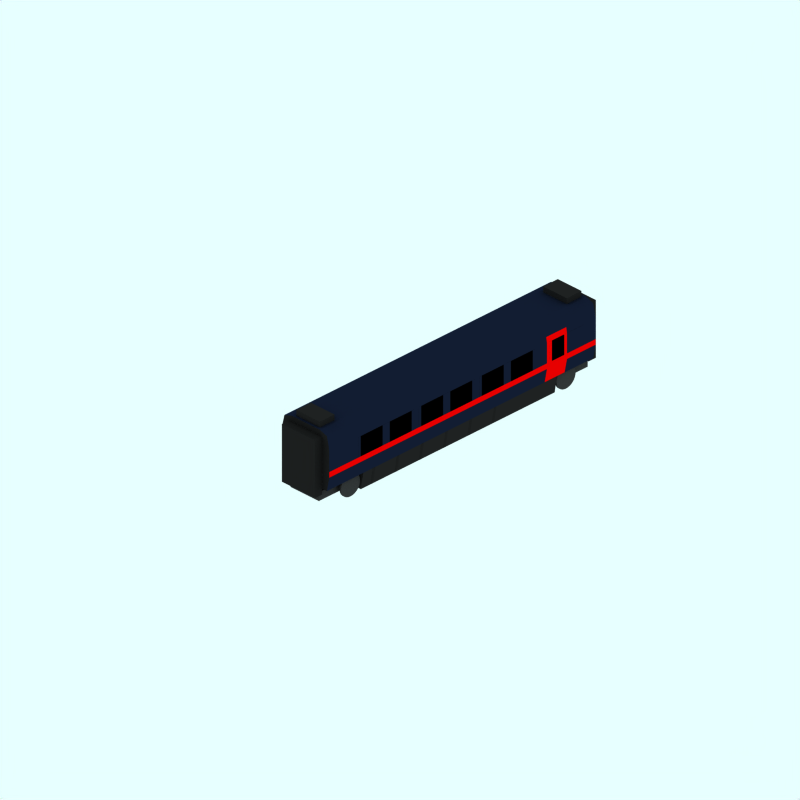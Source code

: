 # Source: br-373-intermediate-gner.blend  (saved by Blender 2.79.0; exported with 4.5.12 LTS)
import bpy
from mathutils import Matrix  # noqa: F401  (used for matrix-valued properties, if any)

bpy.ops.wm.read_factory_settings(use_empty=True)
scene = bpy.context.scene
scene.name = 'Scene'

# ---- collections
col_collection_1 = bpy.data.collections.new('Collection 1'); scene.collection.children.link(col_collection_1)
col_collection_3 = bpy.data.collections.new('Collection 3'); scene.collection.children.link(col_collection_3)
col_collection_3.hide_render = True
col_collection_3.hide_viewport = True

# ---- materials (node trees are filled in below, after node groups)
mat_interior = bpy.data.materials.new('Interior')
mat_interior.alpha_threshold = 0.0
mat_interior.preview_render_type = 'FLAT'
mat_interior.diffuse_color = (0.0, 0.0, 0.0, 1.0)
mat_interior.roughness = 0.5
mat_interior.line_color = (0.0, 0.0, 0.0, 1.0)
mat_darkblue = bpy.data.materials.new('DarkBlue')
mat_darkblue.alpha_threshold = 0.0
mat_darkblue.preview_render_type = 'CUBE'
mat_darkblue.diffuse_color = (0.07843, 0.1137, 0.1961, 1.0)
mat_darkblue.specular_color = (1.0, 0.9999, 0.9999)
mat_darkblue.roughness = 0.5
mat_darkblue.line_color = (0.0, 0.0, 0.0, 1.0)
mat_maincolour2 = bpy.data.materials.new('MainColour2')
mat_maincolour2.alpha_threshold = 0.0
mat_maincolour2.preview_render_type = 'CUBE'
mat_maincolour2.diffuse_color = (1.0, 0.0, 0.0, 1.0)
mat_maincolour2.specular_color = (1.0, 0.9999, 0.9999)
mat_maincolour2.roughness = 0.5
mat_maincolour2.line_color = (0.0, 0.0, 0.0, 1.0)
mat_underframe = bpy.data.materials.new('Underframe')
mat_underframe.alpha_threshold = 0.0
mat_underframe.preview_render_type = 'FLAT'
mat_underframe.diffuse_color = (0.1334, 0.1334, 0.1334, 1.0)
mat_underframe.roughness = 0.5
mat_underframe.line_color = (0.0, 0.0, 0.0, 1.0)
mat_endcoachcolour = bpy.data.materials.new('EndCoachColour')
mat_endcoachcolour.alpha_threshold = 0.0
mat_endcoachcolour.preview_render_type = 'CUBE'
mat_endcoachcolour.diffuse_color = (0.1197, 0.1197, 0.1197, 1.0)
mat_endcoachcolour.specular_color = (1.0, 0.9999, 0.9999)
mat_endcoachcolour.roughness = 0.5
mat_endcoachcolour.line_color = (0.0, 0.0, 0.0, 1.0)
mat_maincolour4 = bpy.data.materials.new('MainColour4')
mat_maincolour4.alpha_threshold = 0.0
mat_maincolour4.preview_render_type = 'CUBE'
mat_maincolour4.diffuse_color = (0.1197, 0.1197, 0.1197, 1.0)
mat_maincolour4.specular_color = (1.0, 0.9999, 0.9999)
mat_maincolour4.roughness = 0.5
mat_maincolour4.line_color = (0.0, 0.0, 0.0, 1.0)
mat_wheel = bpy.data.materials.new('wheel')
mat_wheel.alpha_threshold = 0.0
mat_wheel.preview_render_type = 'FLAT'
mat_wheel.diffuse_color = (0.2144, 0.2144, 0.2144, 1.0)
mat_wheel.roughness = 0.5
mat_wheel.line_color = (0.0, 0.0, 0.0, 1.0)
mat_maincolour3 = bpy.data.materials.new('MainColour3')
mat_maincolour3.alpha_threshold = 0.0
mat_maincolour3.preview_render_type = 'CUBE'
mat_maincolour3.diffuse_color = (0.07843, 0.1137, 0.1961, 1.0)
mat_maincolour3.specular_color = (1.0, 0.9999, 0.9999)
mat_maincolour3.roughness = 0.5
mat_maincolour3.line_color = (0.0, 0.0, 0.0, 1.0)
mat_maincolour1 = bpy.data.materials.new('MainColour1')
mat_maincolour1.alpha_threshold = 0.0
mat_maincolour1.preview_render_type = 'CUBE'
mat_maincolour1.diffuse_color = (1.0, 0.0, 0.0, 1.0)
mat_maincolour1.specular_color = (1.0, 0.9999, 0.9999)
mat_maincolour1.roughness = 0.5
mat_maincolour1.line_color = (0.0, 0.0, 0.0, 1.0)
mat_roofcolour = bpy.data.materials.new('RoofColour')
mat_roofcolour.alpha_threshold = 0.0
mat_roofcolour.preview_render_type = 'CUBE'
mat_roofcolour.diffuse_color = (0.07843, 0.1137, 0.1961, 1.0)
mat_roofcolour.specular_color = (1.0, 0.9999, 0.9999)
mat_roofcolour.roughness = 0.5
mat_roofcolour.line_color = (0.0, 0.0, 0.0, 1.0)

# ---- material node trees

# ---- world
world_world = bpy.data.worlds.new('World'); scene.world = world_world
world_world.color = (0.9059, 1.0, 1.0)
world_world.use_sun_shadow = False
world_world.sun_shadow_jitter_overblur = 0.0
world_world.cycles.sampling_method = 'NONE'
world_world.cycles.sample_map_resolution = 256

# ---- cameras
cam_camera_000 = bpy.data.cameras.new('Camera.000')
cam_camera_000.type = 'ORTHO'
cam_camera_000.passepartout_alpha = 0.2
cam_camera_000.clip_end = 100.0
cam_camera_000.lens = 35.0
cam_camera_000.sensor_width = 32.0
cam_camera_000.sensor_height = 18.0
cam_camera_000.ortho_scale = 24.0
cam_camera_000.display_size = 5.91
cam_camera_000.show_passepartout = False
cam_camera_000.show_safe_areas = True
cam_camera_000.dof.focus_distance = 0.0
cam_camera_000.dof.aperture_fstop = 128.0

# ---- lights
light_lamp_001 = bpy.data.lights.new('Lamp.001', 'SUN')
light_lamp_001.transmission_factor = 0.0
light_lamp_001.angle = 1.571
light_lamp_001.energy = 0.028
light_lamp_001.shadow_buffer_clip_start = 0.5
light_lamp_001.shadow_soft_size = 1.0
light_lamp_001.shadow_cascade_max_distance = 1000.0
light_lamp_001.cycles.use_multiple_importance_sampling = False

# ---- meshes
me_plane_053 = bpy.data.meshes.new('Plane.053')
me_plane_053.from_pydata([(1.002, 0.35, -4.2), (-1.002, 0.35, -3.3), (1.002, 0.35, -3.3), (1.002, -0.35, -3.3), (1.002, -0.35, -4.2), (-1.002, -0.35, -3.3), (-1.002, -0.35, -4.2), (-1.002, 0.35, -4.2), (1.002, 0.35, -3.0), (-1.002, 0.35, -2.1), (1.002, 0.35, -2.1), (1.002, -0.35, -2.1), (1.002, -0.35, -3.0), (-1.002, -0.35, -2.1), (-1.002, -0.35, -3.0), (-1.002, 0.35, -3.0), (1.002, 0.35, -1.7), (-1.002, 0.35, -0.8), (1.002, 0.35, -0.8), (1.002, -0.35, -0.8), (1.002, -0.35, -1.7), (-1.002, -0.35, -0.8), (-1.002, -0.35, -1.7), (-1.002, 0.35, -1.7), (1.002, 0.35, -0.5), (-1.002, 0.35, 0.4), (1.002, 0.35, 0.4), (1.002, -0.35, 0.4), (1.002, -0.35, -0.5), (-1.002, -0.35, 0.4), (-1.002, -0.35, -0.5), (-1.002, 0.35, -0.5), (1.002, 0.35, 2.0), (-1.002, 0.35, 2.9), (1.002, 0.35, 2.9), (1.002, -0.35, 2.9), (1.002, -0.35, 2.0), (-1.002, -0.35, 2.9), (-1.002, -0.35, 2.0), (-1.002, 0.35, 2.0), (1.002, 0.35, 0.8), (-1.002, 0.35, 1.7), (1.002, 0.35, 1.7), (1.002, -0.35, 1.7), (1.002, -0.35, 0.8), (-1.002, -0.35, 1.7), (-1.002, -0.35, 0.8), (-1.002, 0.35, 0.8), (1.002, 0.35, 3.7), (-1.002, 0.35, 4.2), (1.002, 0.35, 4.2), (1.002, -0.35, 4.2), (1.002, -0.35, 3.7), (-1.002, -0.35, 4.2), (-1.002, -0.35, 3.7), (-1.002, 0.35, 3.7)], [], [(6, 5, 1, 7), (0, 2, 3, 4), (14, 13, 9, 15), (8, 10, 11, 12), (22, 21, 17, 23), (16, 18, 19, 20), (30, 29, 25, 31), (24, 26, 27, 28), (38, 37, 33, 39), (32, 34, 35, 36), (46, 45, 41, 47), (40, 42, 43, 44), (54, 53, 49, 55), (48, 50, 51, 52)])
me_plane_053.materials.append(mat_interior)
me_plane_053.use_remesh_preserve_volume = False
me_plane_053.use_remesh_preserve_attributes = False
me_plane_053.use_mirror_vertex_groups = False
me_plane_053.update()
me_plane_052 = bpy.data.meshes.new('Plane.052')
me_plane_052.from_pydata([(1.002, 0.35, -4.65), (-1.002, 0.35, -4.55), (1.002, 0.35, -4.55), (1.002, -0.35, -4.55), (1.002, -0.35, -4.65), (-1.002, -0.35, -4.55), (-1.002, -0.35, -4.65), (-1.002, 0.35, -4.65), (1.002, 0.35, -2.45), (-1.002, 0.35, -2.35), (1.002, 0.35, -2.35), (1.002, -0.35, -2.35), (1.002, -0.35, -2.45), (-1.002, -0.35, -2.35), (-1.002, -0.35, -2.45), (-1.002, 0.35, -2.45), (1.002, 0.35, -3.65), (-1.002, 0.35, -3.35), (1.002, 0.35, -3.35), (1.002, -0.35, -3.35), (1.002, -0.35, -3.65), (-1.002, -0.35, -3.35), (-1.002, -0.35, -3.65), (-1.002, 0.35, -3.65), (1.002, 0.35, -2.15), (-1.002, 0.35, -2.05), (1.002, 0.35, -2.05), (1.002, -0.35, -2.05), (1.002, -0.35, -2.15), (-1.002, -0.35, -2.05), (-1.002, -0.35, -2.15), (-1.002, 0.35, -2.15), (1.002, 0.35, -1.15), (-1.002, 0.35, -0.85), (1.002, 0.35, -0.85), (1.002, -0.35, -0.85), (1.002, -0.35, -1.15), (-1.002, -0.35, -0.85), (-1.002, -0.35, -1.15), (-1.002, 0.35, -1.15), (1.002, 0.35, 0.05), (-1.002, 0.35, 0.15), (1.002, 0.35, 0.15), (1.002, -0.35, 0.15), (1.002, -0.35, 0.05), (-1.002, -0.35, 0.15), (-1.002, -0.35, 0.05), (-1.002, 0.35, 0.05), (1.002, 0.35, 2.55), (-1.002, 0.35, 2.65), (1.002, 0.35, 2.65), (1.002, -0.35, 2.65), (1.002, -0.35, 2.55), (-1.002, -0.35, 2.65), (-1.002, -0.35, 2.55), (-1.002, 0.35, 2.55), (1.002, 0.35, 1.35), (-1.002, 0.35, 1.65), (1.002, 0.35, 1.65), (1.002, -0.35, 1.65), (1.002, -0.35, 1.35), (-1.002, -0.35, 1.65), (-1.002, -0.35, 1.35), (-1.002, 0.35, 1.35), (1.002, 0.35, 0.35), (-1.002, 0.35, 0.45), (1.002, 0.35, 0.45), (1.002, -0.35, 0.45), (1.002, -0.35, 0.35), (-1.002, -0.35, 0.45), (-1.002, -0.35, 0.35), (-1.002, 0.35, 0.35), (1.002, 0.35, 3.25), (-1.002, 0.35, 3.35), (1.002, 0.35, 3.35), (1.002, -0.35, 3.35), (1.002, -0.35, 3.25), (-1.002, -0.35, 3.35), (-1.002, -0.35, 3.25), (-1.002, 0.35, 3.25), (1.002, 0.35, 3.85), (-1.002, 0.35, 4.65), (1.002, 0.35, 4.65), (1.002, -0.35, 4.65), (1.002, -0.35, 3.85), (-1.002, -0.35, 4.65), (-1.002, -0.35, 3.85), (-1.002, 0.35, 3.85), (-1.002, -0.35, 3.97), (-1.002, 0.35, 3.97), (1.002, 0.35, 3.97), (1.002, -0.35, 3.97)], [], [(6, 5, 1, 7), (0, 2, 3, 4), (14, 13, 9, 15), (8, 10, 11, 12), (22, 21, 17, 23), (16, 18, 19, 20), (30, 29, 25, 31), (24, 26, 27, 28), (38, 37, 33, 39), (32, 34, 35, 36), (46, 45, 41, 47), (40, 42, 43, 44), (54, 53, 49, 55), (48, 50, 51, 52), (62, 61, 57, 63), (56, 58, 59, 60), (70, 69, 65, 71), (64, 66, 67, 68), (78, 77, 73, 79), (72, 74, 75, 76), (88, 85, 81, 89), (90, 82, 83, 91), (86, 88, 89, 87), (80, 90, 91, 84)])
me_plane_052.polygons.foreach_set('material_index', [0, 0, 0, 0, 0, 0, 0, 0, 0, 0, 0, 0, 0, 0, 0, 0, 0, 0, 1, 1, 0, 0, 1, 1])
me_plane_052.materials.append(mat_darkblue)
me_plane_052.materials.append(mat_maincolour2)
me_plane_052.use_remesh_preserve_volume = False
me_plane_052.use_remesh_preserve_attributes = False
me_plane_052.use_mirror_vertex_groups = False
me_plane_052.update()
me_cube_004 = bpy.data.meshes.new('Cube.004')
me_cube_004.from_pydata([(0.3, 0.2, -0.5), (0.3, -0.2, -0.5), (-0.3, -0.2, -0.5), (-0.3, 0.2, -0.5), (0.3, 0.2, 0.5), (0.3, -0.2, 0.5), (-0.3, -0.2, 0.5), (-0.3, 0.2, 0.5)], [], [(0, 1, 2, 3), (4, 7, 6, 5), (0, 4, 5, 1), (1, 5, 6, 2), (2, 6, 7, 3), (4, 0, 3, 7)])
me_cube_004.materials.append(mat_underframe)
me_cube_004.use_remesh_preserve_volume = False
me_cube_004.use_remesh_preserve_attributes = False
me_cube_004.use_mirror_vertex_groups = False
me_cube_004.update()
me_cube_003 = bpy.data.meshes.new('Cube.003')
me_cube_003.from_pydata([(0.3, 0.2, -0.5), (0.3, -0.2, -0.5), (-0.3, -0.2, -0.5), (-0.3, 0.2, -0.5), (0.3, 0.2, 0.5), (0.3, -0.2, 0.5), (-0.3, -0.2, 0.5), (-0.3, 0.2, 0.5)], [], [(0, 1, 2, 3), (4, 7, 6, 5), (0, 4, 5, 1), (1, 5, 6, 2), (2, 6, 7, 3), (4, 0, 3, 7)])
me_cube_003.materials.append(mat_underframe)
me_cube_003.use_remesh_preserve_volume = False
me_cube_003.use_remesh_preserve_attributes = False
me_cube_003.use_mirror_vertex_groups = False
me_cube_003.update()
me_cube_002 = bpy.data.meshes.new('Cube.002')
me_cube_002.from_pydata([(0.15, 1.0, -0.7), (0.15, -1.0, -0.7), (-0.15, -1.0, -0.7), (-0.15, 1.0, -0.7), (0.15, 1.0, 0.7), (0.15, -1.0, 0.7), (-0.15, -1.0, 0.7), (-0.15, 1.0, 0.7)], [], [(0, 1, 2, 3), (4, 7, 6, 5), (0, 4, 5, 1), (1, 5, 6, 2), (2, 6, 7, 3), (4, 0, 3, 7)])
me_cube_002.materials.append(mat_endcoachcolour)
me_cube_002.use_remesh_preserve_volume = False
me_cube_002.use_remesh_preserve_attributes = False
me_cube_002.use_mirror_vertex_groups = False
me_cube_002.update()
me_cube_001 = bpy.data.meshes.new('Cube.001')
me_cube_001.from_pydata([(0.15, 1.0, -0.7), (0.15, -1.0, -0.7), (-0.15, -1.0, -0.7), (-0.15, 1.0, -0.7), (0.15, 1.0, 0.7), (0.15, -1.0, 0.7), (-0.15, -1.0, 0.7), (-0.15, 1.0, 0.7)], [], [(0, 1, 2, 3), (4, 7, 6, 5), (0, 4, 5, 1), (1, 5, 6, 2), (2, 6, 7, 3), (4, 0, 3, 7)])
me_cube_001.materials.append(mat_endcoachcolour)
me_cube_001.use_remesh_preserve_volume = False
me_cube_001.use_remesh_preserve_attributes = False
me_cube_001.use_mirror_vertex_groups = False
me_cube_001.update()
me_plane_048 = bpy.data.meshes.new('Plane.048')
me_plane_048.from_pydata([(0.05, 0.3, -0.05), (0.05, 0.3, 0.05), (-0.05, -0.3, 0.05), (-0.05, -0.3, -0.05)], [], [(3, 0, 1, 2)])
me_plane_048.polygons.foreach_set('use_smooth', [True] * 1)
me_plane_048.materials.append(mat_maincolour4)
me_plane_048.use_remesh_preserve_volume = False
me_plane_048.use_remesh_preserve_attributes = False
me_plane_048.use_mirror_vertex_groups = False
me_plane_048.update()
me_plane_047 = bpy.data.meshes.new('Plane.047')
me_plane_047.from_pydata([(0.05, 0.3, -0.05), (0.05, 0.3, 0.05), (-0.05, -0.3, 0.05), (-0.05, -0.3, -0.05)], [], [(3, 0, 1, 2)])
me_plane_047.polygons.foreach_set('use_smooth', [True] * 1)
me_plane_047.materials.append(mat_maincolour4)
me_plane_047.use_remesh_preserve_volume = False
me_plane_047.use_remesh_preserve_attributes = False
me_plane_047.use_mirror_vertex_groups = False
me_plane_047.update()
me_plane_012 = bpy.data.meshes.new('Plane.012')
me_plane_012.from_pydata([(0.05, 0.3, -0.05), (0.05, 0.3, 0.05), (-0.05, -0.3, 0.05), (-0.05, -0.3, -0.05)], [], [(3, 0, 1, 2)])
me_plane_012.polygons.foreach_set('use_smooth', [True] * 1)
me_plane_012.materials.append(mat_maincolour4)
me_plane_012.use_remesh_preserve_volume = False
me_plane_012.use_remesh_preserve_attributes = False
me_plane_012.use_mirror_vertex_groups = False
me_plane_012.update()
me_plane_008 = bpy.data.meshes.new('Plane.008')
me_plane_008.from_pydata([(0.05, 0.3, -0.05), (0.05, 0.3, 0.05), (-0.05, -0.3, 0.05), (-0.05, -0.3, -0.05)], [], [(3, 0, 1, 2)])
me_plane_008.polygons.foreach_set('use_smooth', [True] * 1)
me_plane_008.materials.append(mat_maincolour4)
me_plane_008.use_remesh_preserve_volume = False
me_plane_008.use_remesh_preserve_attributes = False
me_plane_008.use_mirror_vertex_groups = False
me_plane_008.update()
me_tube = bpy.data.meshes.new('Tube')
me_tube.from_pydata([(0.1595, 0.1595, -0.1595), (0.1876, 0.1253, -0.1595), (0.2084, 0.08633, -0.1595), (0.2213, 0.04401, -0.1595), (0.2256, -9.537e-07, -0.1595), (0.2213, -0.04401, -0.1595), (0.2084, -0.08633, -0.1595), (0.1876, -0.1253, -0.1595), (0.1595, -0.1595, -0.1595), (0.1253, -0.1876, -0.1595), (0.08633, -0.2084, -0.1595), (0.04401, -0.2213, -0.1595), (-1.118e-08, -0.2256, -0.1595), (-0.04401, -0.2213, -0.1595), (-0.08633, -0.2084, -0.1595), (-0.1253, -0.1876, -0.1595), (-0.1595, -0.1595, -0.1595), (-0.1876, -0.1253, -0.1595), (-0.2084, -0.08633, -0.1595), (-0.2213, -0.04401, -0.1595), (-0.2256, 9.537e-07, -0.1595), (-0.2213, 0.04401, -0.1595), (-0.2084, 0.08633, -0.1595), (-0.1876, 0.1253, -0.1595), (-0.1595, 0.1595, -0.1595), (-0.1253, 0.1876, -0.1595), (-0.08633, 0.2084, -0.1595), (-0.04401, 0.2213, -0.1595), (9.425e-07, 0.2256, -0.1595), (0.04401, 0.2213, -0.1595), (0.08633, 0.2084, -0.1595), (0.1253, 0.1876, -0.1595), (0.1595, 0.1595, 0.1595), (0.1876, 0.1253, 0.1595), (0.2084, 0.08633, 0.1595), (0.2213, 0.04401, 0.1595), (0.2256, -9.537e-07, 0.1595), (0.2213, -0.04401, 0.1595), (0.2084, -0.08634, 0.1595), (0.1876, -0.1253, 0.1595), (0.1595, -0.1595, 0.1595), (0.1253, -0.1876, 0.1595), (0.08633, -0.2084, 0.1595), (0.04401, -0.2213, 0.1595), (-1.118e-08, -0.2256, 0.1595), (-0.04401, -0.2213, 0.1595), (-0.08633, -0.2084, 0.1595), (-0.1253, -0.1876, 0.1595), (-0.1595, -0.1595, 0.1595), (-0.1876, -0.1253, 0.1595), (-0.2084, -0.08634, 0.1595), (-0.2213, -0.04401, 0.1595), (-0.2256, -9.537e-07, 0.1595), (-0.2213, 0.04401, 0.1595), (-0.2084, 0.08633, 0.1595), (-0.1876, 0.1253, 0.1595), (-0.1595, 0.1595, 0.1595), (-0.1253, 0.1876, 0.1595), (-0.08634, 0.2084, 0.1595), (-0.04401, 0.2213, 0.1595), (-1.919e-06, 0.2256, 0.1595), (0.04401, 0.2213, 0.1595), (0.08633, 0.2084, 0.1595), (0.1253, 0.1876, 0.1595)], [], [(0, 32, 33, 1), (1, 33, 34, 2), (2, 34, 35, 3), (3, 35, 36, 4), (4, 36, 37, 5), (5, 37, 38, 6), (6, 38, 39, 7), (7, 39, 40, 8), (8, 40, 41, 9), (9, 41, 42, 10), (10, 42, 43, 11), (11, 43, 44, 12), (12, 44, 45, 13), (13, 45, 46, 14), (14, 46, 47, 15), (15, 47, 48, 16), (16, 48, 49, 17), (17, 49, 50, 18), (18, 50, 51, 19), (19, 51, 52, 20), (20, 52, 53, 21), (21, 53, 54, 22), (22, 54, 55, 23), (23, 55, 56, 24), (24, 56, 57, 25), (25, 57, 58, 26), (26, 58, 59, 27), (27, 59, 60, 28), (28, 60, 61, 29), (29, 61, 62, 30), (30, 62, 63, 31), (32, 0, 31, 63)])
me_tube.materials.append(mat_underframe)
me_tube.use_remesh_preserve_volume = False
me_tube.use_remesh_preserve_attributes = False
me_tube.use_mirror_vertex_groups = False
me_tube.update()
me_cube = bpy.data.meshes.new('Cube')
me_cube.from_pydata([(0.4, 0.15, -0.75), (0.4, -0.15, -0.75), (-0.4, -0.15, -0.75), (-0.4, 0.15, -0.75), (0.4, 0.15, 0.75), (0.4, -0.15, 0.75), (-0.4, -0.15, 0.75), (-0.4, 0.15, 0.75)], [], [(0, 1, 2, 3), (4, 7, 6, 5), (0, 4, 5, 1), (1, 5, 6, 2), (2, 6, 7, 3), (4, 0, 3, 7)])
me_cube.materials.append(mat_wheel)
me_cube.use_remesh_preserve_volume = False
me_cube.use_remesh_preserve_attributes = False
me_cube.use_mirror_vertex_groups = False
me_cube.update()
me_cylinder_003 = bpy.data.meshes.new('Cylinder.003')
me_cylinder_003.from_pydata([(-0.28, -0.28, 0.03), (-0.3292, -0.22, 0.03), (-0.3658, -0.1515, 0.03), (-0.3884, -0.07725, 0.03), (-0.396, 0.0, 0.03), (-0.3884, 0.07725, 0.03), (-0.3658, 0.1515, 0.03), (-0.3292, 0.22, 0.03), (-0.28, 0.28, 0.03), (-0.22, 0.3292, 0.03), (-0.1515, 0.3658, 0.03), (-0.07725, 0.3884, 0.03), (9.537e-07, 0.396, 0.03), (0.07725, 0.3884, 0.03), (0.1515, 0.3658, 0.03), (0.22, 0.3292, 0.03), (0.28, 0.28, 0.03), (0.3292, 0.22, 0.03), (0.3658, 0.1515, 0.03), (0.3884, 0.07725, 0.03), (0.396, -9.537e-07, 0.03), (0.3884, -0.07725, 0.03), (0.3658, -0.1515, 0.03), (0.3292, -0.22, 0.03), (0.28, -0.28, 0.03), (0.22, -0.3292, 0.03), (0.1515, -0.3658, 0.03), (0.07725, -0.3884, 0.03), (-9.537e-07, -0.396, 0.03), (-0.07725, -0.3884, 0.03), (-0.1515, -0.3658, 0.03), (-0.22, -0.3292, 0.03), (-0.28, -0.28, -0.03), (-0.3292, -0.22, -0.03), (-0.3658, -0.1515, -0.03), (-0.3884, -0.07725, -0.03), (-0.396, 9.537e-07, -0.03), (-0.3884, 0.07725, -0.03), (-0.3658, 0.1515, -0.03), (-0.3292, 0.22, -0.03), (-0.28, 0.28, -0.03), (-0.22, 0.3292, -0.03), (-0.1515, 0.3658, -0.03), (-0.07725, 0.3884, -0.03), (-9.537e-07, 0.396, -0.03), (0.07725, 0.3884, -0.03), (0.1515, 0.3658, -0.03), (0.22, 0.3292, -0.03), (0.28, 0.28, -0.03), (0.3292, 0.22, -0.03), (0.3658, 0.1515, -0.03), (0.3884, 0.07725, -0.03), (0.396, 9.537e-07, -0.03), (0.3884, -0.07725, -0.03), (0.3658, -0.1515, -0.03), (0.3292, -0.22, -0.03), (0.28, -0.28, -0.03), (0.22, -0.3292, -0.03), (0.1515, -0.3658, -0.03), (0.07725, -0.3884, -0.03), (2.861e-06, -0.396, -0.03), (-0.07725, -0.3884, -0.03), (-0.1515, -0.3658, -0.03), (-0.22, -0.3292, -0.03), (-9.537e-07, 0.0, 0.03), (-9.537e-07, 0.0, -0.03)], [], [(64, 0, 1), (65, 33, 32), (64, 1, 2), (65, 34, 33), (64, 2, 3), (65, 35, 34), (64, 3, 4), (65, 36, 35), (64, 4, 5), (65, 37, 36), (64, 5, 6), (65, 38, 37), (64, 6, 7), (65, 39, 38), (64, 7, 8), (65, 40, 39), (64, 8, 9), (65, 41, 40), (64, 9, 10), (65, 42, 41), (64, 10, 11), (65, 43, 42), (64, 11, 12), (65, 44, 43), (64, 12, 13), (65, 45, 44), (64, 13, 14), (65, 46, 45), (64, 14, 15), (65, 47, 46), (64, 15, 16), (65, 48, 47), (64, 16, 17), (65, 49, 48), (64, 17, 18), (65, 50, 49), (64, 18, 19), (65, 51, 50), (64, 19, 20), (65, 52, 51), (64, 20, 21), (65, 53, 52), (64, 21, 22), (65, 54, 53), (64, 22, 23), (65, 55, 54), (64, 23, 24), (65, 56, 55), (64, 24, 25), (65, 57, 56), (64, 25, 26), (65, 58, 57), (64, 26, 27), (65, 59, 58), (64, 27, 28), (65, 60, 59), (64, 28, 29), (65, 61, 60), (64, 29, 30), (65, 62, 61), (64, 30, 31), (65, 63, 62), (31, 0, 64), (65, 32, 63), (0, 32, 33, 1), (1, 33, 34, 2), (2, 34, 35, 3), (3, 35, 36, 4), (4, 36, 37, 5), (5, 37, 38, 6), (6, 38, 39, 7), (7, 39, 40, 8), (8, 40, 41, 9), (9, 41, 42, 10), (10, 42, 43, 11), (11, 43, 44, 12), (12, 44, 45, 13), (13, 45, 46, 14), (14, 46, 47, 15), (15, 47, 48, 16), (16, 48, 49, 17), (17, 49, 50, 18), (18, 50, 51, 19), (19, 51, 52, 20), (20, 52, 53, 21), (21, 53, 54, 22), (22, 54, 55, 23), (23, 55, 56, 24), (24, 56, 57, 25), (25, 57, 58, 26), (26, 58, 59, 27), (27, 59, 60, 28), (28, 60, 61, 29), (29, 61, 62, 30), (30, 62, 63, 31), (32, 0, 31, 63)])
me_cylinder_003.materials.append(mat_wheel)
me_cylinder_003.use_remesh_preserve_volume = False
me_cylinder_003.use_remesh_preserve_attributes = False
me_cylinder_003.use_mirror_vertex_groups = False
me_cylinder_003.update()
me_cylinder = bpy.data.meshes.new('Cylinder')
me_cylinder.from_pydata([(-0.28, -0.28, 0.03), (-0.3292, -0.22, 0.03), (-0.3658, -0.1515, 0.03), (-0.3884, -0.07725, 0.03), (-0.396, 0.0, 0.03), (-0.3884, 0.07725, 0.03), (-0.3658, 0.1515, 0.03), (-0.3292, 0.22, 0.03), (-0.28, 0.28, 0.03), (-0.22, 0.3292, 0.03), (-0.1515, 0.3658, 0.03), (-0.07725, 0.3884, 0.03), (9.537e-07, 0.396, 0.03), (0.07725, 0.3884, 0.03), (0.1515, 0.3658, 0.03), (0.22, 0.3292, 0.03), (0.28, 0.28, 0.03), (0.3292, 0.22, 0.03), (0.3658, 0.1515, 0.03), (0.3884, 0.07725, 0.03), (0.396, 0.0, 0.03), (0.3884, -0.07725, 0.03), (0.3658, -0.1515, 0.03), (0.3292, -0.22, 0.03), (0.28, -0.28, 0.03), (0.22, -0.3292, 0.03), (0.1515, -0.3658, 0.03), (0.07725, -0.3884, 0.03), (-9.537e-07, -0.396, 0.03), (-0.07725, -0.3884, 0.03), (-0.1515, -0.3658, 0.03), (-0.22, -0.3292, 0.03), (-0.28, -0.28, -0.03), (-0.3292, -0.22, -0.03), (-0.3658, -0.1515, -0.03), (-0.3884, -0.07725, -0.03), (-0.396, 9.537e-07, -0.03), (-0.3884, 0.07725, -0.03), (-0.3658, 0.1515, -0.03), (-0.3292, 0.22, -0.03), (-0.28, 0.28, -0.03), (-0.22, 0.3292, -0.03), (-0.1515, 0.3658, -0.03), (-0.07725, 0.3884, -0.03), (-9.537e-07, 0.396, -0.03), (0.07725, 0.3884, -0.03), (0.1515, 0.3658, -0.03), (0.22, 0.3292, -0.03), (0.28, 0.28, -0.03), (0.3292, 0.22, -0.03), (0.3658, 0.1515, -0.03), (0.3884, 0.07725, -0.03), (0.396, 1.907e-06, -0.03), (0.3884, -0.07725, -0.03), (0.3658, -0.1515, -0.03), (0.3292, -0.22, -0.03), (0.28, -0.28, -0.03), (0.22, -0.3292, -0.03), (0.1515, -0.3658, -0.03), (0.07725, -0.3884, -0.03), (2.861e-06, -0.396, -0.03), (-0.07725, -0.3884, -0.03), (-0.1515, -0.3658, -0.03), (-0.22, -0.3292, -0.03), (-9.537e-07, 0.0, 0.03), (-9.537e-07, 0.0, -0.03)], [], [(64, 0, 1), (65, 33, 32), (64, 1, 2), (65, 34, 33), (64, 2, 3), (65, 35, 34), (64, 3, 4), (65, 36, 35), (64, 4, 5), (65, 37, 36), (64, 5, 6), (65, 38, 37), (64, 6, 7), (65, 39, 38), (64, 7, 8), (65, 40, 39), (64, 8, 9), (65, 41, 40), (64, 9, 10), (65, 42, 41), (64, 10, 11), (65, 43, 42), (64, 11, 12), (65, 44, 43), (64, 12, 13), (65, 45, 44), (64, 13, 14), (65, 46, 45), (64, 14, 15), (65, 47, 46), (64, 15, 16), (65, 48, 47), (64, 16, 17), (65, 49, 48), (64, 17, 18), (65, 50, 49), (64, 18, 19), (65, 51, 50), (64, 19, 20), (65, 52, 51), (64, 20, 21), (65, 53, 52), (64, 21, 22), (65, 54, 53), (64, 22, 23), (65, 55, 54), (64, 23, 24), (65, 56, 55), (64, 24, 25), (65, 57, 56), (64, 25, 26), (65, 58, 57), (64, 26, 27), (65, 59, 58), (64, 27, 28), (65, 60, 59), (64, 28, 29), (65, 61, 60), (64, 29, 30), (65, 62, 61), (64, 30, 31), (65, 63, 62), (31, 0, 64), (65, 32, 63), (0, 32, 33, 1), (1, 33, 34, 2), (2, 34, 35, 3), (3, 35, 36, 4), (4, 36, 37, 5), (5, 37, 38, 6), (6, 38, 39, 7), (7, 39, 40, 8), (8, 40, 41, 9), (9, 41, 42, 10), (10, 42, 43, 11), (11, 43, 44, 12), (12, 44, 45, 13), (13, 45, 46, 14), (14, 46, 47, 15), (15, 47, 48, 16), (16, 48, 49, 17), (17, 49, 50, 18), (18, 50, 51, 19), (19, 51, 52, 20), (20, 52, 53, 21), (21, 53, 54, 22), (22, 54, 55, 23), (23, 55, 56, 24), (24, 56, 57, 25), (25, 57, 58, 26), (26, 58, 59, 27), (27, 59, 60, 28), (28, 60, 61, 29), (29, 61, 62, 30), (30, 62, 63, 31), (32, 0, 31, 63)])
me_cylinder.materials.append(mat_wheel)
me_cylinder.use_remesh_preserve_volume = False
me_cylinder.use_remesh_preserve_attributes = False
me_cylinder.use_mirror_vertex_groups = False
me_cylinder.update()
me_plane_045 = bpy.data.meshes.new('Plane.045')
me_plane_045.from_pydata([(0.05, 0.3, -0.05), (0.05, 0.3, 0.05), (-0.05, -0.3, 0.05), (-0.05, -0.3, -0.05)], [], [(3, 0, 1, 2)])
me_plane_045.polygons.foreach_set('use_smooth', [True] * 1)
me_plane_045.materials.append(mat_maincolour4)
me_plane_045.use_remesh_preserve_volume = False
me_plane_045.use_remesh_preserve_attributes = False
me_plane_045.use_mirror_vertex_groups = False
me_plane_045.update()
me_plane_036 = bpy.data.meshes.new('Plane.036')
me_plane_036.from_pydata([(0.05, 0.3, -0.05), (0.05, 0.3, 0.05), (-0.05, -0.3, 0.05), (-0.05, -0.3, -0.05)], [], [(3, 0, 1, 2)])
me_plane_036.polygons.foreach_set('use_smooth', [True] * 1)
me_plane_036.materials.append(mat_maincolour4)
me_plane_036.use_remesh_preserve_volume = False
me_plane_036.use_remesh_preserve_attributes = False
me_plane_036.use_mirror_vertex_groups = False
me_plane_036.update()
me_plane_035 = bpy.data.meshes.new('Plane.035')
me_plane_035.from_pydata([(0.05, 0.3, -0.05), (0.05, 0.3, 0.05), (-0.05, -0.3, 0.05), (-0.05, -0.3, -0.05)], [], [(3, 0, 1, 2)])
me_plane_035.polygons.foreach_set('use_smooth', [True] * 1)
me_plane_035.materials.append(mat_maincolour4)
me_plane_035.use_remesh_preserve_volume = False
me_plane_035.use_remesh_preserve_attributes = False
me_plane_035.use_mirror_vertex_groups = False
me_plane_035.update()
me_plane_034 = bpy.data.meshes.new('Plane.034')
me_plane_034.from_pydata([(0.05, 0.3, -0.05), (0.05, 0.3, 0.05), (-0.05, -0.3, 0.05), (-0.05, -0.3, -0.05)], [], [(3, 0, 1, 2)])
me_plane_034.polygons.foreach_set('use_smooth', [True] * 1)
me_plane_034.materials.append(mat_maincolour4)
me_plane_034.use_remesh_preserve_volume = False
me_plane_034.use_remesh_preserve_attributes = False
me_plane_034.use_mirror_vertex_groups = False
me_plane_034.update()
me_plane_033 = bpy.data.meshes.new('Plane.033')
me_plane_033.from_pydata([(0.05, 0.3, -0.05), (0.05, 0.3, 0.05), (-0.05, -0.3, 0.05), (-0.05, -0.3, -0.05)], [], [(3, 0, 1, 2)])
me_plane_033.polygons.foreach_set('use_smooth', [True] * 1)
me_plane_033.materials.append(mat_maincolour4)
me_plane_033.use_remesh_preserve_volume = False
me_plane_033.use_remesh_preserve_attributes = False
me_plane_033.use_mirror_vertex_groups = False
me_plane_033.update()
me_plane_032 = bpy.data.meshes.new('Plane.032')
me_plane_032.from_pydata([(0.05, 0.3, -0.05), (0.05, 0.3, 0.05), (-0.05, -0.3, 0.05), (-0.05, -0.3, -0.05)], [], [(3, 0, 1, 2)])
me_plane_032.polygons.foreach_set('use_smooth', [True] * 1)
me_plane_032.materials.append(mat_maincolour4)
me_plane_032.use_remesh_preserve_volume = False
me_plane_032.use_remesh_preserve_attributes = False
me_plane_032.use_mirror_vertex_groups = False
me_plane_032.update()
me_plane_026 = bpy.data.meshes.new('Plane.026')
me_plane_026.from_pydata([(0.05, 0.3, -0.05), (0.05, 0.3, 0.05), (-0.05, -0.3, 0.05), (-0.05, -0.3, -0.05)], [], [(3, 0, 1, 2)])
me_plane_026.polygons.foreach_set('use_smooth', [True] * 1)
me_plane_026.materials.append(mat_maincolour4)
me_plane_026.use_remesh_preserve_volume = False
me_plane_026.use_remesh_preserve_attributes = False
me_plane_026.use_mirror_vertex_groups = False
me_plane_026.update()
me_plane_025 = bpy.data.meshes.new('Plane.025')
me_plane_025.from_pydata([(0.05, 0.3, -0.05), (0.05, 0.3, 0.05), (-0.05, -0.3, 0.05), (-0.05, -0.3, -0.05)], [], [(3, 0, 1, 2)])
me_plane_025.polygons.foreach_set('use_smooth', [True] * 1)
me_plane_025.materials.append(mat_maincolour4)
me_plane_025.use_remesh_preserve_volume = False
me_plane_025.use_remesh_preserve_attributes = False
me_plane_025.use_mirror_vertex_groups = False
me_plane_025.update()
me_plane_024 = bpy.data.meshes.new('Plane.024')
me_plane_024.from_pydata([(0.05, 0.3, -0.05), (0.05, 0.3, 0.05), (-0.05, -0.3, 0.05), (-0.05, -0.3, -0.05)], [], [(3, 0, 1, 2)])
me_plane_024.polygons.foreach_set('use_smooth', [True] * 1)
me_plane_024.materials.append(mat_maincolour4)
me_plane_024.use_remesh_preserve_volume = False
me_plane_024.use_remesh_preserve_attributes = False
me_plane_024.use_mirror_vertex_groups = False
me_plane_024.update()
me_plane_023 = bpy.data.meshes.new('Plane.023')
me_plane_023.from_pydata([(0.05, 0.3, -0.05), (0.05, 0.3, 0.05), (-0.05, -0.3, 0.05), (-0.05, -0.3, -0.05)], [], [(3, 0, 1, 2)])
me_plane_023.polygons.foreach_set('use_smooth', [True] * 1)
me_plane_023.materials.append(mat_maincolour4)
me_plane_023.use_remesh_preserve_volume = False
me_plane_023.use_remesh_preserve_attributes = False
me_plane_023.use_mirror_vertex_groups = False
me_plane_023.update()
me_plane_022 = bpy.data.meshes.new('Plane.022')
me_plane_022.from_pydata([(0.05, 0.3, -0.05), (0.05, 0.3, 0.05), (-0.05, -0.3, 0.05), (-0.05, -0.3, -0.05)], [], [(3, 0, 1, 2)])
me_plane_022.polygons.foreach_set('use_smooth', [True] * 1)
me_plane_022.materials.append(mat_maincolour4)
me_plane_022.use_remesh_preserve_volume = False
me_plane_022.use_remesh_preserve_attributes = False
me_plane_022.use_mirror_vertex_groups = False
me_plane_022.update()
me_plane_020 = bpy.data.meshes.new('Plane.020')
me_plane_020.from_pydata([(0.9, 0.3, -5.5), (-0.9, 0.3, -5.5), (-0.9, 0.3, -4.0), (0.9, 0.3, -4.0), (0.9, 0.3, 4.0), (-0.9, 0.3, 4.0), (-0.8, -0.3, 4.0), (0.8, -0.3, 4.0), (0.8, -0.3, -4.0), (-0.8, -0.3, -4.0), (0.9, 0.3, 5.5), (-0.9, 0.3, 5.5)], [], [(0, 3, 2, 1), (5, 6, 7, 4), (3, 8, 9, 2), (8, 7, 6, 9), (4, 10, 11, 5)])
me_plane_020.polygons.foreach_set('use_smooth', [True] * 5)
me_plane_020.materials.append(mat_underframe)
me_plane_020.use_remesh_preserve_volume = False
me_plane_020.use_remesh_preserve_attributes = False
me_plane_020.use_mirror_vertex_groups = False
me_plane_020.update()
me_plane_006 = bpy.data.meshes.new('Plane.006')
me_plane_006.from_pydata([(0.6, 0.08333, 0.05), (-0.6, 0.08333, 0.05), (0.2, 0.08333, 0.05), (-0.2, 0.08333, 0.05), (0.6, -0.08333, -0.05), (-0.6, -0.08333, -0.05), (0.2, -0.08333, -0.05), (-0.2, -0.08333, -0.05)], [], [(0, 4, 6, 2), (1, 5, 7, 3)])
me_plane_006.polygons.foreach_set('use_smooth', [True] * 2)
me_plane_006.materials.append(mat_maincolour2)
me_plane_006.use_remesh_preserve_volume = False
me_plane_006.use_remesh_preserve_attributes = False
me_plane_006.use_mirror_vertex_groups = False
me_plane_006.update()
me_plane_004 = bpy.data.meshes.new('Plane.004')
me_plane_004.from_pydata([(-0.97, 0.9, 5.5), (0.97, 0.9, 5.5), (-0.935, 1.05, 5.5), (-0.935, 1.05, -5.5), (0.935, 1.05, -5.5), (0.9, -0.7, 4.0), (-0.8, -1.3, 4.0), (0.8, -1.3, 4.0), (0.8, -1.3, -4.0), (-0.8, -1.3, -4.0), (-0.9, -0.7, -5.5), (-0.9, -0.7, -4.0), (0.9, -0.7, -4.0), (-0.9, -0.7, 4.0), (0.9, -0.7, 5.5), (-0.9, -0.7, 5.5), (0.95, -0.45, 5.5), (0.95, -0.45, 4.0), (0.95, -0.45, -4.0), (0.95, -0.45, -5.5), (-0.95, -0.45, 5.5), (-0.95, -0.45, 4.0), (-0.95, -0.45, -4.0), (-0.6, 1.3, 5.5), (0.6, 1.3, 5.5), (-0.9, 1.2, 5.5), (0.9, 1.2, -5.5), (0.9, 1.2, 5.5), (0.935, 1.05, 5.5), (1.0, 0.7, -5.5), (0.97, 0.9, -5.5), (-1.0, 0.7, 5.5), (1.0, 0.7, 5.5), (1.0, -8.345e-07, 5.5), (-1.0, -0.2, -5.5), (1.0, -2.384e-07, -5.5), (-1.0, -0.2, 5.5), (-0.95, -0.45, -5.5), (1.0, -0.2, 5.5), (-1.0, -5.96e-07, 5.5), (1.0, -0.2, -5.5), (0.9, -0.7, -5.5), (-1.0, 2.384e-07, -5.5), (-1.0, 0.7, -5.5), (-0.97, 0.9, -5.5), (-0.9, 1.2, -5.5), (0.6, 1.3, -5.5), (-0.6, 1.3, -5.5), (-0.935, 1.05, 4.32), (0.9, 1.2, 4.32), (1.0, 0.7, 4.32), (-1.0, -0.2, 4.32), (-0.95, -0.45, 4.32), (0.95, -0.45, 4.32), (1.0, -7.705e-07, 4.32), (0.97, 0.9, 4.32), (0.935, 1.05, 4.32), (-0.9, 1.2, 4.32), (1.0, -0.2, 4.32), (-1.0, -5.065e-07, 4.32), (-1.0, 0.7, 4.32), (0.6, 1.3, 4.32), (-0.6, 1.3, 4.32), (-0.97, 0.9, 4.32), (-0.935, 1.05, 3.487), (-0.95, -0.45, 3.487), (0.95, -0.45, 3.487), (1.0, -7.254e-07, 3.487), (0.97, 0.9, 3.487), (-0.9, 1.2, 3.487), (1.0, -0.2, 3.487), (-1.0, -4.434e-07, 3.487), (-1.0, 0.7, 3.487), (0.6, 1.3, 3.487), (-0.6, 1.3, 3.487), (-0.97, 0.9, 3.487), (0.9, 1.2, 3.487), (1.0, 0.7, 3.487), (-1.0, -0.2, 3.487), (0.935, 1.05, 3.487), (0.95, -0.45, 4.321), (0.9, -0.7, 4.321), (0.8, -1.3, 3.488), (0.95, -0.45, 3.488), (0.9, -0.7, 3.488), (-0.9, -0.7, 4.32), (-0.95, -0.45, 4.32), (-0.8, -1.3, 3.488), (-0.9, -0.7, 3.488), (-0.95, -0.45, 3.488)], [], [(75, 64, 3, 44), (55, 56, 28, 1), (84, 82, 8, 12), (88, 87, 6, 13), (12, 41, 19, 18), (84, 12, 18, 83), (81, 5, 17, 80), (11, 22, 37, 10), (88, 89, 22, 11), (85, 86, 21, 13), (57, 25, 23, 62), (62, 23, 24, 61), (76, 26, 46, 73), (56, 49, 27, 28), (69, 45, 3, 64), (75, 44, 43, 72), (55, 1, 32, 50), (59, 39, 31, 60), (67, 35, 29, 77), (51, 36, 39, 59), (70, 40, 35, 67), (53, 58, 38, 16), (78, 34, 37, 65), (33, 39, 36, 38), (39, 33, 32, 31), (1, 0, 31, 32), (0, 1, 27, 25), (25, 27, 24, 23), (35, 40, 34, 42), (42, 43, 29, 35), (43, 44, 30, 29), (44, 45, 26, 30), (45, 47, 46, 26), (40, 19, 37, 34), (41, 10, 37, 19), (38, 36, 20, 16), (14, 16, 20, 15), (36, 51, 52, 20), (66, 70, 58, 53), (38, 58, 54, 33), (78, 51, 59, 71), (33, 54, 50, 32), (71, 59, 60, 72), (68, 55, 50, 77), (0, 63, 60, 31), (25, 57, 48, 2), (79, 76, 49, 56), (27, 49, 61, 24), (74, 62, 61, 73), (69, 57, 62, 74), (68, 79, 56, 55), (0, 2, 48, 63), (30, 4, 79, 68), (45, 69, 74, 47), (47, 74, 73, 46), (4, 26, 76, 79), (30, 68, 77, 29), (42, 71, 72, 43), (34, 78, 71, 42), (19, 40, 70, 66), (51, 78, 65, 52), (58, 70, 67, 54), (54, 67, 77, 50), (63, 75, 72, 60), (57, 69, 64, 48), (49, 76, 73, 61), (63, 48, 64, 75), (14, 81, 80, 16), (5, 84, 83, 17), (5, 7, 82, 84), (15, 20, 86, 85), (13, 21, 89, 88), (11, 9, 87, 88)])
me_plane_004.polygons.foreach_set('material_index', [2, 2, 1, 1, 2, 2, 3, 2, 2, 3, 4, 4, 4, 4, 4, 2, 2, 2, 2, 3, 3, 2, 2, 0, 0, 0, 0, 0, 0, 0, 0, 0, 0, 0, 0, 0, 0, 2, 3, 3, 3, 2, 3, 3, 2, 4, 4, 4, 4, 4, 2, 2, 2, 4, 4, 4, 2, 2, 3, 2, 3, 3, 3, 3, 4, 4, 2, 2, 3, 1, 2, 3, 1])
me_plane_004.materials.append(mat_endcoachcolour)
me_plane_004.materials.append(mat_underframe)
me_plane_004.materials.append(mat_maincolour3)
me_plane_004.materials.append(mat_maincolour1)
me_plane_004.materials.append(mat_roofcolour)
me_plane_004.use_remesh_preserve_volume = False
me_plane_004.use_remesh_preserve_attributes = False
me_plane_004.use_mirror_vertex_groups = False
me_plane_004.update()
me_plane_001 = bpy.data.meshes.new('Plane.001')
me_plane_001.from_pydata([(0.05, 0.3, -0.05), (0.05, 0.3, 0.05), (-0.05, -0.3, 0.05), (-0.05, -0.3, -0.05)], [], [(3, 0, 1, 2)])
me_plane_001.polygons.foreach_set('use_smooth', [True] * 1)
me_plane_001.materials.append(mat_maincolour4)
me_plane_001.use_remesh_preserve_volume = False
me_plane_001.use_remesh_preserve_attributes = False
me_plane_001.use_mirror_vertex_groups = False
me_plane_001.update()
me_cylinder_011 = bpy.data.meshes.new('Cylinder.011')
me_cylinder_011.from_pydata([(-0.28, -0.28, 0.03), (-0.3292, -0.22, 0.03), (-0.3658, -0.1515, 0.03), (-0.3884, -0.07725, 0.03), (-0.396, 0.0, 0.03), (-0.3884, 0.07725, 0.03), (-0.3658, 0.1515, 0.03), (-0.3292, 0.22, 0.03), (-0.28, 0.28, 0.03), (-0.22, 0.3292, 0.03), (-0.1515, 0.3658, 0.03), (-0.07725, 0.3884, 0.03), (-4.768e-07, 0.396, 0.03), (0.07725, 0.3884, 0.03), (0.1515, 0.3658, 0.03), (0.22, 0.3292, 0.03), (0.28, 0.28, 0.03), (0.3292, 0.22, 0.03), (0.3658, 0.1515, 0.03), (0.3884, 0.07725, 0.03), (0.396, 0.0, 0.03), (0.3884, -0.07725, 0.03), (0.3658, -0.1515, 0.03), (0.3292, -0.22, 0.03), (0.28, -0.28, 0.03), (0.22, -0.3292, 0.03), (0.1515, -0.3658, 0.03), (0.07725, -0.3884, 0.03), (-4.768e-07, -0.396, 0.03), (-0.07725, -0.3884, 0.03), (-0.1515, -0.3658, 0.03), (-0.22, -0.3292, 0.03), (-0.28, -0.28, -0.03), (-0.3292, -0.22, -0.03), (-0.3658, -0.1515, -0.03), (-0.3884, -0.07725, -0.03), (-0.396, 9.537e-07, -0.03), (-0.3884, 0.07725, -0.03), (-0.3658, 0.1515, -0.03), (-0.3292, 0.22, -0.03), (-0.28, 0.28, -0.03), (-0.22, 0.3292, -0.03), (-0.1515, 0.3658, -0.03), (-0.07725, 0.3884, -0.03), (-4.768e-07, 0.396, -0.03), (0.07725, 0.3884, -0.03), (0.1515, 0.3658, -0.03), (0.22, 0.3292, -0.03), (0.28, 0.28, -0.03), (0.3292, 0.22, -0.03), (0.3658, 0.1515, -0.03), (0.3884, 0.07725, -0.03), (0.396, 1.907e-06, -0.03), (0.3884, -0.07725, -0.03), (0.3658, -0.1515, -0.03), (0.3292, -0.22, -0.03), (0.28, -0.28, -0.03), (0.22, -0.3292, -0.03), (0.1515, -0.3658, -0.03), (0.07725, -0.3884, -0.03), (3.338e-06, -0.396, -0.03), (-0.07725, -0.3884, -0.03), (-0.1515, -0.3658, -0.03), (-0.22, -0.3292, -0.03), (-4.768e-07, 0.0, 0.03), (-4.768e-07, 0.0, -0.03)], [], [(64, 0, 1), (65, 33, 32), (64, 1, 2), (65, 34, 33), (64, 2, 3), (65, 35, 34), (64, 3, 4), (65, 36, 35), (64, 4, 5), (65, 37, 36), (64, 5, 6), (65, 38, 37), (64, 6, 7), (65, 39, 38), (64, 7, 8), (65, 40, 39), (64, 8, 9), (65, 41, 40), (64, 9, 10), (65, 42, 41), (64, 10, 11), (65, 43, 42), (64, 11, 12), (65, 44, 43), (64, 12, 13), (65, 45, 44), (64, 13, 14), (65, 46, 45), (64, 14, 15), (65, 47, 46), (64, 15, 16), (65, 48, 47), (64, 16, 17), (65, 49, 48), (64, 17, 18), (65, 50, 49), (64, 18, 19), (65, 51, 50), (64, 19, 20), (65, 52, 51), (64, 20, 21), (65, 53, 52), (64, 21, 22), (65, 54, 53), (64, 22, 23), (65, 55, 54), (64, 23, 24), (65, 56, 55), (64, 24, 25), (65, 57, 56), (64, 25, 26), (65, 58, 57), (64, 26, 27), (65, 59, 58), (64, 27, 28), (65, 60, 59), (64, 28, 29), (65, 61, 60), (64, 29, 30), (65, 62, 61), (64, 30, 31), (65, 63, 62), (31, 0, 64), (65, 32, 63), (0, 32, 33, 1), (1, 33, 34, 2), (2, 34, 35, 3), (3, 35, 36, 4), (4, 36, 37, 5), (5, 37, 38, 6), (6, 38, 39, 7), (7, 39, 40, 8), (8, 40, 41, 9), (9, 41, 42, 10), (10, 42, 43, 11), (11, 43, 44, 12), (12, 44, 45, 13), (13, 45, 46, 14), (14, 46, 47, 15), (15, 47, 48, 16), (16, 48, 49, 17), (17, 49, 50, 18), (18, 50, 51, 19), (19, 51, 52, 20), (20, 52, 53, 21), (21, 53, 54, 22), (22, 54, 55, 23), (23, 55, 56, 24), (24, 56, 57, 25), (25, 57, 58, 26), (26, 58, 59, 27), (27, 59, 60, 28), (28, 60, 61, 29), (29, 61, 62, 30), (30, 62, 63, 31), (32, 0, 31, 63)])
me_cylinder_011.materials.append(mat_wheel)
me_cylinder_011.use_remesh_preserve_volume = False
me_cylinder_011.use_remesh_preserve_attributes = False
me_cylinder_011.use_mirror_vertex_groups = False
me_cylinder_011.update()
me_cylinder_010 = bpy.data.meshes.new('Cylinder.010')
me_cylinder_010.from_pydata([(-0.28, -0.28, 0.03), (-0.3292, -0.22, 0.03), (-0.3658, -0.1515, 0.03), (-0.3884, -0.07725, 0.03), (-0.396, 0.0, 0.03), (-0.3884, 0.07725, 0.03), (-0.3658, 0.1515, 0.03), (-0.3292, 0.22, 0.03), (-0.28, 0.28, 0.03), (-0.22, 0.3292, 0.03), (-0.1515, 0.3658, 0.03), (-0.07725, 0.3884, 0.03), (-4.768e-07, 0.396, 0.03), (0.07725, 0.3884, 0.03), (0.1515, 0.3658, 0.03), (0.22, 0.3292, 0.03), (0.28, 0.28, 0.03), (0.3292, 0.22, 0.03), (0.3658, 0.1515, 0.03), (0.3884, 0.07725, 0.03), (0.396, -9.537e-07, 0.03), (0.3884, -0.07725, 0.03), (0.3658, -0.1515, 0.03), (0.3292, -0.22, 0.03), (0.28, -0.28, 0.03), (0.22, -0.3292, 0.03), (0.1515, -0.3658, 0.03), (0.07725, -0.3884, 0.03), (-4.768e-07, -0.396, 0.03), (-0.07725, -0.3884, 0.03), (-0.1515, -0.3658, 0.03), (-0.22, -0.3292, 0.03), (-0.28, -0.28, -0.03), (-0.3292, -0.22, -0.03), (-0.3658, -0.1515, -0.03), (-0.3884, -0.07725, -0.03), (-0.396, 9.537e-07, -0.03), (-0.3884, 0.07725, -0.03), (-0.3658, 0.1515, -0.03), (-0.3292, 0.22, -0.03), (-0.28, 0.28, -0.03), (-0.22, 0.3292, -0.03), (-0.1515, 0.3658, -0.03), (-0.07725, 0.3884, -0.03), (-4.768e-07, 0.396, -0.03), (0.07725, 0.3884, -0.03), (0.1515, 0.3658, -0.03), (0.22, 0.3292, -0.03), (0.28, 0.28, -0.03), (0.3292, 0.22, -0.03), (0.3658, 0.1515, -0.03), (0.3884, 0.07725, -0.03), (0.396, 9.537e-07, -0.03), (0.3884, -0.07725, -0.03), (0.3658, -0.1515, -0.03), (0.3292, -0.22, -0.03), (0.28, -0.28, -0.03), (0.22, -0.3292, -0.03), (0.1515, -0.3658, -0.03), (0.07725, -0.3884, -0.03), (3.338e-06, -0.396, -0.03), (-0.07725, -0.3884, -0.03), (-0.1515, -0.3658, -0.03), (-0.22, -0.3292, -0.03), (-4.768e-07, 0.0, 0.03), (-4.768e-07, 0.0, -0.03)], [], [(64, 0, 1), (65, 33, 32), (64, 1, 2), (65, 34, 33), (64, 2, 3), (65, 35, 34), (64, 3, 4), (65, 36, 35), (64, 4, 5), (65, 37, 36), (64, 5, 6), (65, 38, 37), (64, 6, 7), (65, 39, 38), (64, 7, 8), (65, 40, 39), (64, 8, 9), (65, 41, 40), (64, 9, 10), (65, 42, 41), (64, 10, 11), (65, 43, 42), (64, 11, 12), (65, 44, 43), (64, 12, 13), (65, 45, 44), (64, 13, 14), (65, 46, 45), (64, 14, 15), (65, 47, 46), (64, 15, 16), (65, 48, 47), (64, 16, 17), (65, 49, 48), (64, 17, 18), (65, 50, 49), (64, 18, 19), (65, 51, 50), (64, 19, 20), (65, 52, 51), (64, 20, 21), (65, 53, 52), (64, 21, 22), (65, 54, 53), (64, 22, 23), (65, 55, 54), (64, 23, 24), (65, 56, 55), (64, 24, 25), (65, 57, 56), (64, 25, 26), (65, 58, 57), (64, 26, 27), (65, 59, 58), (64, 27, 28), (65, 60, 59), (64, 28, 29), (65, 61, 60), (64, 29, 30), (65, 62, 61), (64, 30, 31), (65, 63, 62), (31, 0, 64), (65, 32, 63), (0, 32, 33, 1), (1, 33, 34, 2), (2, 34, 35, 3), (3, 35, 36, 4), (4, 36, 37, 5), (5, 37, 38, 6), (6, 38, 39, 7), (7, 39, 40, 8), (8, 40, 41, 9), (9, 41, 42, 10), (10, 42, 43, 11), (11, 43, 44, 12), (12, 44, 45, 13), (13, 45, 46, 14), (14, 46, 47, 15), (15, 47, 48, 16), (16, 48, 49, 17), (17, 49, 50, 18), (18, 50, 51, 19), (19, 51, 52, 20), (20, 52, 53, 21), (21, 53, 54, 22), (22, 54, 55, 23), (23, 55, 56, 24), (24, 56, 57, 25), (25, 57, 58, 26), (26, 58, 59, 27), (27, 59, 60, 28), (28, 60, 61, 29), (29, 61, 62, 30), (30, 62, 63, 31), (32, 0, 31, 63)])
me_cylinder_010.materials.append(mat_wheel)
me_cylinder_010.use_remesh_preserve_volume = False
me_cylinder_010.use_remesh_preserve_attributes = False
me_cylinder_010.use_mirror_vertex_groups = False
me_cylinder_010.update()
me_cube_044 = bpy.data.meshes.new('Cube.044')
me_cube_044.from_pydata([(0.4, 0.15, -0.75), (0.4, -0.15, -0.75), (-0.4, -0.15, -0.75), (-0.4, 0.15, -0.75), (0.4, 0.15, 0.75), (0.4, -0.15, 0.75), (-0.4, -0.15, 0.75), (-0.4, 0.15, 0.75)], [], [(0, 1, 2, 3), (4, 7, 6, 5), (0, 4, 5, 1), (1, 5, 6, 2), (2, 6, 7, 3), (4, 0, 3, 7)])
me_cube_044.materials.append(mat_wheel)
me_cube_044.use_remesh_preserve_volume = False
me_cube_044.use_remesh_preserve_attributes = False
me_cube_044.use_mirror_vertex_groups = False
me_cube_044.update()
me_tube_001 = bpy.data.meshes.new('Tube.001')
me_tube_001.from_pydata([(0.1595, 0.1595, -0.1595), (0.1876, 0.1253, -0.1595), (0.2084, 0.08633, -0.1595), (0.2213, 0.04401, -0.1595), (0.2256, -9.537e-07, -0.1595), (0.2213, -0.04401, -0.1595), (0.2084, -0.08633, -0.1595), (0.1876, -0.1253, -0.1595), (0.1595, -0.1595, -0.1595), (0.1253, -0.1876, -0.1595), (0.08633, -0.2084, -0.1595), (0.04401, -0.2213, -0.1595), (-3.725e-09, -0.2256, -0.1595), (-0.04401, -0.2213, -0.1595), (-0.08633, -0.2084, -0.1595), (-0.1253, -0.1876, -0.1595), (-0.1595, -0.1595, -0.1595), (-0.1876, -0.1253, -0.1595), (-0.2084, -0.08633, -0.1595), (-0.2213, -0.04401, -0.1595), (-0.2256, 9.537e-07, -0.1595), (-0.2213, 0.04401, -0.1595), (-0.2084, 0.08633, -0.1595), (-0.1876, 0.1253, -0.1595), (-0.1595, 0.1595, -0.1595), (-0.1253, 0.1876, -0.1595), (-0.08633, 0.2084, -0.1595), (-0.04401, 0.2213, -0.1595), (9.499e-07, 0.2256, -0.1595), (0.04401, 0.2213, -0.1595), (0.08633, 0.2084, -0.1595), (0.1253, 0.1876, -0.1595), (0.1595, 0.1595, 0.1595), (0.1876, 0.1253, 0.1595), (0.2084, 0.08633, 0.1595), (0.2213, 0.04401, 0.1595), (0.2256, -9.537e-07, 0.1595), (0.2213, -0.04401, 0.1595), (0.2084, -0.08634, 0.1595), (0.1876, -0.1253, 0.1595), (0.1595, -0.1595, 0.1595), (0.1253, -0.1876, 0.1595), (0.08633, -0.2084, 0.1595), (0.04401, -0.2213, 0.1595), (-3.725e-09, -0.2256, 0.1595), (-0.04401, -0.2213, 0.1595), (-0.08633, -0.2084, 0.1595), (-0.1253, -0.1876, 0.1595), (-0.1595, -0.1595, 0.1595), (-0.1876, -0.1253, 0.1595), (-0.2084, -0.08634, 0.1595), (-0.2213, -0.04401, 0.1595), (-0.2256, -9.537e-07, 0.1595), (-0.2213, 0.04401, 0.1595), (-0.2084, 0.08633, 0.1595), (-0.1876, 0.1253, 0.1595), (-0.1595, 0.1595, 0.1595), (-0.1253, 0.1876, 0.1595), (-0.08634, 0.2084, 0.1595), (-0.04401, 0.2213, 0.1595), (-1.911e-06, 0.2256, 0.1595), (0.04401, 0.2213, 0.1595), (0.08633, 0.2084, 0.1595), (0.1253, 0.1876, 0.1595)], [], [(0, 32, 33, 1), (1, 33, 34, 2), (2, 34, 35, 3), (3, 35, 36, 4), (4, 36, 37, 5), (5, 37, 38, 6), (6, 38, 39, 7), (7, 39, 40, 8), (8, 40, 41, 9), (9, 41, 42, 10), (10, 42, 43, 11), (11, 43, 44, 12), (12, 44, 45, 13), (13, 45, 46, 14), (14, 46, 47, 15), (15, 47, 48, 16), (16, 48, 49, 17), (17, 49, 50, 18), (18, 50, 51, 19), (19, 51, 52, 20), (20, 52, 53, 21), (21, 53, 54, 22), (22, 54, 55, 23), (23, 55, 56, 24), (24, 56, 57, 25), (25, 57, 58, 26), (26, 58, 59, 27), (27, 59, 60, 28), (28, 60, 61, 29), (29, 61, 62, 30), (30, 62, 63, 31), (32, 0, 31, 63)])
me_tube_001.materials.append(mat_underframe)
me_tube_001.use_remesh_preserve_volume = False
me_tube_001.use_remesh_preserve_attributes = False
me_tube_001.use_mirror_vertex_groups = False
me_tube_001.update()
me_sphere_001 = bpy.data.meshes.new('Sphere.001')
me_sphere_001.from_pydata([(-1.333e-06, 1.25e-06, 31.62), (-22.88, 16.62, 14.14), (8.74, 26.9, 14.14), (28.28, 4.856e-07, 14.14), (-8.74, 26.9, -14.14), (22.88, 16.62, -14.14), (-28.28, -7.508e-07, -14.14), (1.432e-06, -1.515e-06, -31.62), (-13.45, 9.772, 26.9), (5.137, 15.81, 26.9), (-8.313, 25.58, 16.63), (-26.9, 5.941e-07, 16.63), (16.63, 1.043e-06, 26.9), (21.76, 15.81, 16.63), (-30.08, 9.772, -1.941e-06), (-18.59, 25.58, -2.13e-06), (4.973e-08, 31.62, -1.581e-06), (18.59, 25.58, -5.047e-07), (30.08, 9.772, 6.886e-07), (-21.76, 15.81, -16.63), (8.313, 25.58, -16.63), (26.9, -8.593e-07, -16.63), (-16.63, -1.308e-06, -26.9), (-5.137, 15.81, -26.9), (13.45, 9.772, -26.9), (-24.33, 17.68, -2.035e-06), (-20.73, 21.1, 7.071), (-21.46, 21.63, -2.082e-06), (-19.66, 23.34, 3.536), (-22.53, 19.39, 3.536), (-22.9, 19.65, -2.059e-06), (-20.02, 23.61, -2.106e-06), (-20.2, 22.22, 5.303), (-19.12, 24.46, 1.768), (-21.63, 20.25, 5.303), (-23.43, 18.53, 1.768), (-20.56, 22.49, 1.768), (-21.1, 21.37, 3.536), (-22.0, 20.51, 1.768), (-22.18, 20.64, -2.071e-06), (-20.74, 22.62, -2.094e-06), (-19.93, 22.78, 4.419), (-19.39, 23.9, 2.652), (-22.08, 19.82, 4.419), (-22.98, 18.96, 2.652), (-21.01, 22.06, 0.8839), (-20.11, 22.92, 2.652), (-21.82, 20.38, 3.536), (-20.38, 22.36, 3.536), (-21.73, 21.07, 0.8839), (-22.26, 19.95, 2.652), (-20.29, 23.05, 0.8839), (-19.57, 24.04, 0.8839), (-19.84, 23.48, 1.768), (-20.83, 21.93, 2.652), (-21.55, 20.94, 2.652), (-21.28, 21.5, 1.768), (-23.16, 19.09, 0.8839), (-22.45, 20.08, 0.8839), (-22.71, 19.52, 1.768), (-21.37, 20.81, 4.419), (-20.65, 21.8, 4.419), (-20.92, 21.24, 5.303), (-6.725, 4.886, 29.26), (-18.17, 13.2, 20.52), (2.569, 7.906, 29.26), (6.939, 21.36, 20.52), (0.2137, 26.24, 15.38), (-15.6, 21.1, 15.38), (-24.89, 8.312, 15.38), (-29.18, 4.886, -7.071), (-26.48, 13.2, 7.071), (-13.66, 26.24, -7.071), (4.37, 29.26, 7.071), (-4.37, 29.26, -7.071), (13.66, 26.24, 7.071), (20.73, 21.1, -7.071), (-25.02, 7.906, -15.38), (-15.25, 21.36, -15.38), (-0.2137, 26.24, -15.38), (15.6, 21.1, -15.38), (-22.45, -1.03e-06, -20.52), (-8.313, -1.412e-06, -29.26), (-6.939, 21.36, -20.52), (-2.569, 7.906, -29.26), (18.17, 13.2, -20.52), (6.725, 4.886, -29.26), (-10.88, 17.68, 21.76), (-4.156, 12.79, 26.9), (-1.588, 20.7, 21.76), (-20.17, 4.886, 21.76), (-28.49, 4.886, 8.313), (-4.156, 28.6, 8.313), (-13.45, 25.58, 8.313), (-9.294, 28.6, -1.855e-06), (-25.92, 12.79, -8.313), (-20.17, 20.7, -8.313), (4.156, 28.6, -8.313), (9.294, 28.6, -1.043e-06), (13.45, 25.58, -8.313), (-13.45, 15.81, -21.76), (-19.19, 7.906, -21.76), (-10.88, 7.906, -26.9), (10.88, 17.68, -21.76), (1.588, 20.7, -21.76), (4.156, 12.79, -26.9), (-19.08, 24.81, 0.4419)], [], [(9, 13, 12), (3, 12, 13), (18, 3, 13), (13, 17, 18), (21, 18, 5), (30, 25, 19), (26, 32, 10), (25, 35, 1), (34, 26, 1), (31, 40, 19), (40, 27, 19), (27, 39, 19), (39, 30, 19), (32, 41, 10), (41, 28, 10), (28, 42, 10), (42, 33, 10), (51, 36, 45), (45, 40, 51), (31, 51, 40), (40, 45, 27), (51, 31, 52), (52, 53, 51), (36, 51, 53), (53, 52, 33), (42, 28, 46), (46, 53, 42), (33, 42, 53), (53, 46, 36), (54, 36, 46), (46, 48, 54), (37, 54, 48), (48, 46, 28), (54, 37, 55), (55, 56, 54), (36, 54, 56), (56, 55, 38), (49, 27, 45), (45, 56, 49), (38, 49, 56), (56, 45, 36), (50, 38, 55), (55, 47, 50), (29, 50, 47), (47, 55, 37), (30, 57, 25), (57, 35, 25), (57, 30, 58), (58, 59, 57), (35, 57, 59), (59, 58, 38), (50, 29, 44), (44, 59, 50), (38, 50, 59), (59, 44, 35), (49, 38, 58), (58, 39, 49), (27, 49, 39), (39, 58, 30), (60, 34, 43), (43, 47, 60), (37, 60, 47), (47, 43, 29), (60, 37, 61), (61, 62, 60), (34, 60, 62), (62, 61, 32), (34, 62, 26), (62, 32, 26), (41, 32, 61), (61, 48, 41), (28, 41, 48), (48, 61, 37), (35, 44, 1), (44, 29, 1), (29, 43, 1), (43, 34, 1), (68, 10, 87), (87, 64, 68), (1, 68, 64), (64, 87, 8), (88, 8, 87), (87, 89, 88), (9, 88, 89), (89, 87, 10), (67, 2, 66), (66, 89, 67), (10, 67, 89), (89, 66, 9), (88, 9, 65), (65, 63, 88), (8, 88, 63), (65, 0, 63), (90, 11, 69), (69, 64, 90), (8, 90, 64), (64, 69, 1), (9, 66, 13), (66, 2, 13), (0, 65, 12), (65, 9, 12), (91, 14, 71), (71, 69, 91), (11, 91, 69), (69, 71, 1), (92, 16, 73), (73, 67, 92), (10, 92, 67), (67, 73, 2), (92, 10, 93), (93, 94, 92), (16, 92, 94), (94, 93, 15), (72, 4, 74), (74, 94, 72), (15, 72, 94), (94, 74, 16), (17, 76, 18), (76, 5, 18), (2, 75, 13), (75, 17, 13), (77, 19, 95), (95, 70, 77), (6, 77, 70), (70, 95, 14), (78, 4, 72), (72, 96, 78), (19, 78, 96), (96, 72, 15), (79, 20, 97), (97, 74, 79), (4, 79, 74), (74, 97, 16), (98, 16, 97), (97, 99, 98), (17, 98, 99), (99, 97, 20), (80, 5, 76), (76, 99, 80), (20, 80, 99), (99, 76, 17), (98, 17, 75), (75, 73, 98), (16, 98, 73), (73, 75, 2), (100, 23, 83), (83, 78, 100), (19, 100, 78), (78, 83, 4), (100, 19, 101), (101, 102, 100), (23, 100, 102), (102, 101, 22), (82, 7, 84), (84, 102, 82), (22, 82, 102), (102, 84, 23), (81, 22, 101), (101, 77, 81), (6, 81, 77), (77, 101, 19), (103, 24, 85), (85, 80, 103), (20, 103, 80), (80, 85, 5), (103, 20, 104), (104, 105, 103), (24, 103, 105), (105, 104, 23), (84, 7, 86), (86, 105, 84), (23, 84, 105), (105, 86, 24), (83, 23, 104), (104, 79, 83), (4, 83, 79), (79, 104, 20), (5, 85, 21), (85, 24, 21), (14, 95, 25), (95, 19, 25), (1, 71, 25), (71, 14, 25), (10, 68, 26), (68, 1, 26), (19, 96, 31), (96, 15, 31), (15, 93, 33), (93, 10, 33), (52, 106, 33), (106, 15, 33), (15, 106, 31), (106, 52, 31)])
me_sphere_001.use_remesh_preserve_volume = False
me_sphere_001.use_remesh_preserve_attributes = False
me_sphere_001.use_mirror_vertex_groups = False
me_sphere_001.update()

# ---- objects
ob_plane_017 = bpy.data.objects.new('Plane.017', me_plane_053)
ob_plane_016 = bpy.data.objects.new('Plane.016', me_plane_052)
ob_cube_004 = bpy.data.objects.new('Cube.004', me_cube_004)
ob_cube_003 = bpy.data.objects.new('Cube.003', me_cube_003)
ob_cube_002 = bpy.data.objects.new('Cube.002', me_cube_002)
ob_cube_001 = bpy.data.objects.new('Cube.001', me_cube_001)
ob_plane_048 = bpy.data.objects.new('Plane.048', me_plane_048)
ob_plane_047 = bpy.data.objects.new('Plane.047', me_plane_047)
ob_plane_046 = bpy.data.objects.new('Plane.046', me_plane_012)
ob_plane_045 = bpy.data.objects.new('Plane.045', me_plane_008)
ob_tube = bpy.data.objects.new('Tube', me_tube)
ob_cube = bpy.data.objects.new('Cube', me_cube)
ob_cylinder_003 = bpy.data.objects.new('Cylinder.003', me_cylinder_003)
ob_cylinder = bpy.data.objects.new('Cylinder', me_cylinder)
ob_plane_043 = bpy.data.objects.new('Plane.043', me_plane_045)
ob_plane_034 = bpy.data.objects.new('Plane.034', me_plane_036)
ob_plane_033 = bpy.data.objects.new('Plane.033', me_plane_035)
ob_plane_032 = bpy.data.objects.new('Plane.032', me_plane_034)
ob_plane_031 = bpy.data.objects.new('Plane.031', me_plane_033)
ob_plane_030 = bpy.data.objects.new('Plane.030', me_plane_032)
ob_plane_024 = bpy.data.objects.new('Plane.024', me_plane_026)
ob_plane_023 = bpy.data.objects.new('Plane.023', me_plane_025)
ob_plane_022 = bpy.data.objects.new('Plane.022', me_plane_024)
ob_plane_021 = bpy.data.objects.new('Plane.021', me_plane_023)
ob_plane_020 = bpy.data.objects.new('Plane.020', me_plane_022)
ob_plane_018 = bpy.data.objects.new('Plane.018', me_plane_020)
ob_plane_010 = bpy.data.objects.new('Plane.010', me_plane_006)
ob_plane_002 = bpy.data.objects.new('Plane.002', me_plane_004)
ob_plane_001 = bpy.data.objects.new('Plane.001', me_plane_001)
ob_cylinder_010 = bpy.data.objects.new('Cylinder.010', me_cylinder_011)
ob_cylinder_009 = bpy.data.objects.new('Cylinder.009', me_cylinder_010)
ob_cube_043 = bpy.data.objects.new('Cube.043', me_cube_044)
ob_tube_001 = bpy.data.objects.new('Tube.001', me_tube_001)
ob_camera = bpy.data.objects.new('Camera', cam_camera_000)
ob_sphere = bpy.data.objects.new('Sphere', me_sphere_001)
ob_lamp_001 = bpy.data.objects.new('Lamp.001', light_lamp_001)

# ---- transforms, parenting, visibility, modifiers, constraints
ob_plane_017.location = (-4.137e-06, 1.649, 1.725)
ob_plane_017.rotation_euler = (1.571, -0.0, -3.142)
ob_plane_017.scale = (1.0, 1.0, 1.027)
ob_plane_017.lock_rotations_4d = False
ob_plane_017.empty_display_type = 'ARROWS'
ob_plane_017.color = (0.0, 0.0, 0.0, 1.0)
ob_plane_017.lineart.crease_threshold = 0.0
ob_plane_016.location = (-3.987e-06, 2.008, 1.725)
ob_plane_016.rotation_euler = (1.571, -0.0, -3.142)
ob_plane_016.scale = (1.0, 1.0, 1.027)
ob_plane_016.lock_rotations_4d = False
ob_plane_016.empty_display_type = 'ARROWS'
ob_plane_016.color = (0.0, 0.0, 0.0, 1.0)
ob_plane_016.lineart.crease_threshold = 0.0
ob_cube_004.location = (3.218e-08, -3.589, 2.675)
ob_cube_004.rotation_euler = (1.571, -0.0, -1.571)
ob_cube_004.scale = (1.027, 1.0, 1.0)
ob_cube_004.lock_rotations_4d = False
ob_cube_004.empty_display_type = 'ARROWS'
ob_cube_004.color = (0.0, 0.0, 0.0, 1.0)
ob_cube_004.lineart.crease_threshold = 0.0
ob_cube_003.location = (9.112e-07, 6.886, 2.675)
ob_cube_003.rotation_euler = (1.571, -0.0, -1.571)
ob_cube_003.scale = (1.027, 1.0, 1.0)
ob_cube_003.lock_rotations_4d = False
ob_cube_003.empty_display_type = 'ARROWS'
ob_cube_003.color = (0.0, 0.0, 0.0, 1.0)
ob_cube_003.lineart.crease_threshold = 0.0
ob_cube_002.location = (9.872e-10, -4.154, 1.475)
ob_cube_002.rotation_euler = (1.571, -0.0, -1.571)
ob_cube_002.scale = (1.027, 1.0, 1.0)
ob_cube_002.lock_rotations_4d = False
ob_cube_002.empty_display_type = 'ARROWS'
ob_cube_002.color = (0.0, 0.0, 0.0, 1.0)
ob_cube_002.lineart.crease_threshold = 0.0
ob_cube_001.location = (9.877e-07, 7.451, 1.475)
ob_cube_001.rotation_euler = (1.571, -0.0, -1.571)
ob_cube_001.scale = (1.027, 1.0, 1.0)
ob_cube_001.lock_rotations_4d = False
ob_cube_001.empty_display_type = 'ARROWS'
ob_cube_001.color = (0.0, 0.0, 0.0, 1.0)
ob_cube_001.lineart.crease_threshold = 0.0
ob_plane_048.location = (0.8508, 5.192, 0.3749)
ob_plane_048.rotation_euler = (1.571, -0.0, -3.142)
ob_plane_048.scale = (-1.0, 1.0, 1.027)
ob_plane_048.lock_rotations_4d = False
ob_plane_048.empty_display_type = 'ARROWS'
ob_plane_048.color = (0.0, 0.0, 0.0, 1.0)
ob_plane_048.lineart.crease_threshold = 0.0
ob_plane_047.location = (-0.8508, 5.192, 0.3749)
ob_plane_047.rotation_euler = (1.571, -0.0, -3.142)
ob_plane_047.scale = (1.0, 1.0, 1.027)
ob_plane_047.lock_rotations_4d = False
ob_plane_047.empty_display_type = 'ARROWS'
ob_plane_047.color = (0.0, 0.0, 0.0, 1.0)
ob_plane_047.lineart.crease_threshold = 0.0
ob_plane_046.location = (-0.8508, 4.165, 0.3749)
ob_plane_046.rotation_euler = (1.571, -0.0, -3.142)
ob_plane_046.scale = (1.0, 1.0, 1.027)
ob_plane_046.lock_rotations_4d = False
ob_plane_046.empty_display_type = 'ARROWS'
ob_plane_046.color = (0.0, 0.0, 0.0, 1.0)
ob_plane_046.lineart.crease_threshold = 0.0
ob_plane_045.location = (0.8508, 4.165, 0.3749)
ob_plane_045.rotation_euler = (1.571, -0.0, -3.142)
ob_plane_045.scale = (-1.0, 1.0, 1.027)
ob_plane_045.lock_rotations_4d = False
ob_plane_045.empty_display_type = 'ARROWS'
ob_plane_045.color = (0.0, 0.0, 0.0, 1.0)
ob_plane_045.lineart.crease_threshold = 0.0
ob_tube.location = (-0.03153, 7.299, 0.6681)
ob_tube.rotation_euler = (1.49e-08, -1.49e-08, -15.71)
ob_tube.scale = (1.0, 1.027, 1.0)
ob_tube.lock_rotations_4d = False
ob_tube.empty_display_type = 'ARROWS'
ob_tube.color = (0.0, 0.0, 0.0, 1.0)
ob_tube.lineart.crease_threshold = 0.0
ob_cube.location = (0.0, 6.588, 0.3771)
ob_cube.rotation_euler = (1.571, -1.49e-08, -15.71)
ob_cube.scale = (1.5, 1.0, 1.027)
ob_cube.lock_rotations_4d = False
ob_cube.empty_display_type = 'ARROWS'
ob_cube.color = (0.0, 0.0, 0.0, 1.0)
ob_cube.lineart.crease_threshold = 0.0
ob_cylinder_003.location = (0.7688, 6.242, 0.4011)
ob_cylinder_003.rotation_euler = (1.571, 1.51e-07, -1.571)
ob_cylinder_003.scale = (1.027, 1.0, 1.0)
ob_cylinder_003.lock_rotations_4d = False
ob_cylinder_003.empty_display_type = 'ARROWS'
ob_cylinder_003.color = (0.0, 0.0, 0.0, 1.0)
ob_cylinder_003.lineart.crease_threshold = 0.0
ob_cylinder.location = (-0.7742, 6.242, 0.3976)
ob_cylinder.rotation_euler = (1.571, 1.51e-07, -1.571)
ob_cylinder.scale = (1.027, 1.0, 1.0)
ob_cylinder.lock_rotations_4d = False
ob_cylinder.empty_display_type = 'ARROWS'
ob_cylinder.color = (0.0, 0.0, 0.0, 1.0)
ob_cylinder.lineart.crease_threshold = 0.0
ob_plane_043.location = (0.8508, 3.138, 0.3749)
ob_plane_043.rotation_euler = (1.571, -0.0, -3.142)
ob_plane_043.scale = (-1.0, 1.0, 1.027)
ob_plane_043.lock_rotations_4d = False
ob_plane_043.empty_display_type = 'ARROWS'
ob_plane_043.color = (0.0, 0.0, 0.0, 1.0)
ob_plane_043.lineart.crease_threshold = 0.0
ob_plane_034.location = (0.8508, -1.997, 0.3749)
ob_plane_034.rotation_euler = (1.571, -0.0, -3.142)
ob_plane_034.scale = (-1.0, 1.0, 1.027)
ob_plane_034.lock_rotations_4d = False
ob_plane_034.empty_display_type = 'ARROWS'
ob_plane_034.color = (0.0, 0.0, 0.0, 1.0)
ob_plane_034.lineart.crease_threshold = 0.0
ob_plane_033.location = (0.8508, 0.05665, 0.3749)
ob_plane_033.rotation_euler = (1.571, -0.0, -3.142)
ob_plane_033.scale = (-1.0, 1.0, 1.027)
ob_plane_033.lock_rotations_4d = False
ob_plane_033.empty_display_type = 'ARROWS'
ob_plane_033.color = (0.0, 0.0, 0.0, 1.0)
ob_plane_033.lineart.crease_threshold = 0.0
ob_plane_032.location = (0.8508, -0.9703, 0.3749)
ob_plane_032.rotation_euler = (1.571, -0.0, -3.142)
ob_plane_032.scale = (-1.0, 1.0, 1.027)
ob_plane_032.lock_rotations_4d = False
ob_plane_032.empty_display_type = 'ARROWS'
ob_plane_032.color = (0.0, 0.0, 0.0, 1.0)
ob_plane_032.lineart.crease_threshold = 0.0
ob_plane_031.location = (0.8508, 1.084, 0.3749)
ob_plane_031.rotation_euler = (1.571, -0.0, -3.142)
ob_plane_031.scale = (-1.0, 1.0, 1.027)
ob_plane_031.lock_rotations_4d = False
ob_plane_031.empty_display_type = 'ARROWS'
ob_plane_031.color = (0.0, 0.0, 0.0, 1.0)
ob_plane_031.lineart.crease_threshold = 0.0
ob_plane_030.location = (0.8508, 2.111, 0.3749)
ob_plane_030.rotation_euler = (1.571, -0.0, -3.142)
ob_plane_030.scale = (-1.0, 1.0, 1.027)
ob_plane_030.lock_rotations_4d = False
ob_plane_030.empty_display_type = 'ARROWS'
ob_plane_030.color = (0.0, 0.0, 0.0, 1.0)
ob_plane_030.lineart.crease_threshold = 0.0
ob_plane_024.location = (-0.8508, 2.111, 0.3749)
ob_plane_024.rotation_euler = (1.571, -0.0, -3.142)
ob_plane_024.scale = (1.0, 1.0, 1.027)
ob_plane_024.lock_rotations_4d = False
ob_plane_024.empty_display_type = 'ARROWS'
ob_plane_024.color = (0.0, 0.0, 0.0, 1.0)
ob_plane_024.lineart.crease_threshold = 0.0
ob_plane_023.location = (-0.8508, 1.084, 0.3749)
ob_plane_023.rotation_euler = (1.571, -0.0, -3.142)
ob_plane_023.scale = (1.0, 1.0, 1.027)
ob_plane_023.lock_rotations_4d = False
ob_plane_023.empty_display_type = 'ARROWS'
ob_plane_023.color = (0.0, 0.0, 0.0, 1.0)
ob_plane_023.lineart.crease_threshold = 0.0
ob_plane_022.location = (-0.8508, -0.9703, 0.3749)
ob_plane_022.rotation_euler = (1.571, -0.0, -3.142)
ob_plane_022.scale = (1.0, 1.0, 1.027)
ob_plane_022.lock_rotations_4d = False
ob_plane_022.empty_display_type = 'ARROWS'
ob_plane_022.color = (0.0, 0.0, 0.0, 1.0)
ob_plane_022.lineart.crease_threshold = 0.0
ob_plane_021.location = (-0.8508, 0.05665, 0.3749)
ob_plane_021.rotation_euler = (1.571, -0.0, -3.142)
ob_plane_021.scale = (1.0, 1.0, 1.027)
ob_plane_021.lock_rotations_4d = False
ob_plane_021.empty_display_type = 'ARROWS'
ob_plane_021.color = (0.0, 0.0, 0.0, 1.0)
ob_plane_021.lineart.crease_threshold = 0.0
ob_plane_020.location = (-0.8508, -1.997, 0.3749)
ob_plane_020.rotation_euler = (1.571, -0.0, -3.142)
ob_plane_020.scale = (1.0, 1.0, 1.027)
ob_plane_020.lock_rotations_4d = False
ob_plane_020.empty_display_type = 'ARROWS'
ob_plane_020.color = (0.0, 0.0, 0.0, 1.0)
ob_plane_020.lineart.crease_threshold = 0.0
ob_plane_018.location = (1.192e-07, 1.649, 0.3749)
ob_plane_018.rotation_euler = (1.571, -0.0, -3.142)
ob_plane_018.scale = (1.0, 1.0, 1.027)
ob_plane_018.lock_rotations_4d = False
ob_plane_018.empty_display_type = 'ARROWS'
ob_plane_018.color = (0.0, 0.0, 0.0, 1.0)
ob_plane_018.lineart.crease_threshold = 0.0
ob_plane_010.location = (2.375e-06, 7.35, 0.5915)
ob_plane_010.rotation_euler = (1.571, -0.0, -3.142)
ob_plane_010.scale = (1.0, 1.0, 1.027)
ob_plane_010.lock_rotations_4d = False
ob_plane_010.empty_display_type = 'ARROWS'
ob_plane_010.color = (0.0, 0.0, 0.0, 1.0)
ob_plane_010.lineart.crease_threshold = 0.0
ob_plane_002.location = (-1.252e-06, 1.649, 1.375)
ob_plane_002.rotation_euler = (1.571, -0.0, -3.142)
ob_plane_002.scale = (1.0, 1.0, 1.027)
ob_plane_002.lock_rotations_4d = False
ob_plane_002.empty_display_type = 'ARROWS'
ob_plane_002.color = (0.0, 0.0, 0.0, 1.0)
ob_plane_002.lineart.crease_threshold = 0.0
ob_plane_001.location = (-0.8508, 3.138, 0.3749)
ob_plane_001.rotation_euler = (1.571, -0.0, -3.142)
ob_plane_001.scale = (1.0, 1.0, 1.027)
ob_plane_001.lock_rotations_4d = False
ob_plane_001.empty_display_type = 'ARROWS'
ob_plane_001.color = (0.0, 0.0, 0.0, 1.0)
ob_plane_001.lineart.crease_threshold = 0.0
ob_cylinder_010.location = (-0.7742, -2.899, 0.3976)
ob_cylinder_010.rotation_euler = (1.571, 1.51e-07, -1.571)
ob_cylinder_010.scale = (1.027, 1.0, 1.0)
ob_cylinder_010.lock_rotations_4d = False
ob_cylinder_010.empty_display_type = 'ARROWS'
ob_cylinder_010.color = (0.0, 0.0, 0.0, 1.0)
ob_cylinder_010.lineart.crease_threshold = 0.0
ob_cylinder_009.location = (0.7688, -2.899, 0.4011)
ob_cylinder_009.rotation_euler = (1.571, 1.51e-07, -1.571)
ob_cylinder_009.scale = (1.027, 1.0, 1.0)
ob_cylinder_009.lock_rotations_4d = False
ob_cylinder_009.empty_display_type = 'ARROWS'
ob_cylinder_009.color = (0.0, 0.0, 0.0, 1.0)
ob_cylinder_009.lineart.crease_threshold = 0.0
ob_cube_043.location = (0.0, -3.271, 0.3771)
ob_cube_043.rotation_euler = (1.571, -1.49e-08, -15.71)
ob_cube_043.scale = (1.5, 1.0, 1.027)
ob_cube_043.lock_rotations_4d = False
ob_cube_043.empty_display_type = 'ARROWS'
ob_cube_043.color = (0.0, 0.0, 0.0, 1.0)
ob_cube_043.lineart.crease_threshold = 0.0
ob_tube_001.location = (-0.03153, -3.998, 0.6681)
ob_tube_001.rotation_euler = (1.49e-08, -1.49e-08, -15.71)
ob_tube_001.scale = (1.0, 1.027, 1.0)
ob_tube_001.lock_rotations_4d = False
ob_tube_001.empty_display_type = 'ARROWS'
ob_tube_001.color = (0.0, 0.0, 0.0, 1.0)
ob_tube_001.lineart.crease_threshold = 0.0
ob_camera.location = (10.0, -10.0, 10.0)
ob_camera.rotation_euler = (1.047, 0.0, 0.7854)
ob_camera.lock_rotations_4d = False
ob_camera.empty_display_type = 'ARROWS'
ob_camera.color = (0.0, 0.0, 0.0, 1.0)
ob_camera.lineart.crease_threshold = 0.0
ob_sphere.location = (-0.02993, 0.1261, 0.07312)
ob_sphere.rotation_euler = (1.571, -0.0, 1.571)
ob_sphere.lock_rotations_4d = False
ob_sphere.empty_display_type = 'ARROWS'
ob_sphere.color = (0.0, 0.0, 0.0, 1.0)
ob_sphere.show_instancer_for_render = False
ob_sphere.instance_type = 'VERTS'
ob_sphere.use_instance_vertices_rotation = True
ob_sphere.lineart.crease_threshold = 0.0
ob_lamp_001.parent = ob_sphere
ob_lamp_001.matrix_parent_inverse = Matrix(((-4.371e-08, 1.0, -2.118e-22, -0.1261), (4.371e-08, 1.911e-15, 1.0, -0.07312), (1.0, 4.371e-08, -4.371e-08, 0.02993), (0.0, 0.0, 0.0, 1.0)))
ob_lamp_001.location = (-0.02993, 0.1261, 0.07312)
ob_lamp_001.rotation_euler = (1.571, -0.0, 1.571)
ob_lamp_001.lock_rotations_4d = False
ob_lamp_001.empty_display_type = 'ARROWS'
ob_lamp_001.color = (0.0, 0.0, 0.0, 1.0)
ob_lamp_001.lineart.crease_threshold = 0.0

# ---- collection membership
col_collection_1.objects.link(ob_plane_017)
col_collection_1.objects.link(ob_plane_016)
col_collection_1.objects.link(ob_cube_004)
col_collection_1.objects.link(ob_cube_003)
col_collection_1.objects.link(ob_cube_002)
col_collection_1.objects.link(ob_cube_001)
col_collection_1.objects.link(ob_plane_048)
col_collection_1.objects.link(ob_plane_047)
col_collection_1.objects.link(ob_plane_046)
col_collection_1.objects.link(ob_plane_045)
col_collection_1.objects.link(ob_tube)
col_collection_1.objects.link(ob_cube)
col_collection_1.objects.link(ob_cylinder_003)
col_collection_1.objects.link(ob_cylinder)
col_collection_1.objects.link(ob_plane_043)
col_collection_1.objects.link(ob_plane_034)
col_collection_1.objects.link(ob_plane_033)
col_collection_1.objects.link(ob_plane_032)
col_collection_1.objects.link(ob_plane_031)
col_collection_1.objects.link(ob_plane_030)
col_collection_1.objects.link(ob_plane_024)
col_collection_1.objects.link(ob_plane_023)
col_collection_1.objects.link(ob_plane_022)
col_collection_1.objects.link(ob_plane_021)
col_collection_1.objects.link(ob_plane_020)
col_collection_1.objects.link(ob_plane_018)
col_collection_1.objects.link(ob_plane_010)
col_collection_1.objects.link(ob_plane_002)
col_collection_1.objects.link(ob_plane_001)
col_collection_1.objects.link(ob_cylinder_010)
col_collection_1.objects.link(ob_cylinder_009)
col_collection_1.objects.link(ob_cube_043)
col_collection_1.objects.link(ob_tube_001)
col_collection_3.objects.link(ob_camera)
col_collection_3.objects.link(ob_sphere)
col_collection_3.objects.link(ob_lamp_001)

# ---- scene / render settings (as saved in the file)
scene.camera = ob_camera
scene.frame_start = 1; scene.frame_end = 8; scene.frame_set(1)
scene.render.engine = 'BLENDER_EEVEE_NEXT'
scene.render.image_settings.compression = 90
scene.render.resolution_x = 128
scene.render.resolution_y = 128
scene.render.pixel_aspect_x = 100.0
scene.render.pixel_aspect_y = 100.0
scene.render.fps = 25
scene.render.dither_intensity = 0.0
scene.render.use_compositing = False
scene.render.use_sequencer = False
scene.render.bake_bias = 0.0
scene.render.use_stamp_time = False
scene.render.use_stamp_date = False
scene.render.use_stamp_frame = False
scene.render.use_stamp_camera = False
scene.render.use_stamp_scene = False
scene.render.use_stamp_filename = False
scene.render.use_stamp_render_time = False
scene.render.stamp_font_size = 0
scene.cycles.use_denoising = False
scene.cycles.samples = 10
scene.cycles.sampling_pattern = 'TABULATED_SOBOL'
scene.cycles.light_sampling_threshold = 0.0
scene.cycles.use_adaptive_sampling = False
scene.cycles.use_light_tree = False
scene.cycles.blur_glossy = 0.0
scene.cycles.volume_bounces = 1
scene.cycles.pixel_filter_type = 'GAUSSIAN'
scene.cycles.sample_clamp_indirect = 0.0
scene.view_settings.view_transform = 'Raw'
bpy.context.view_layer.update()
